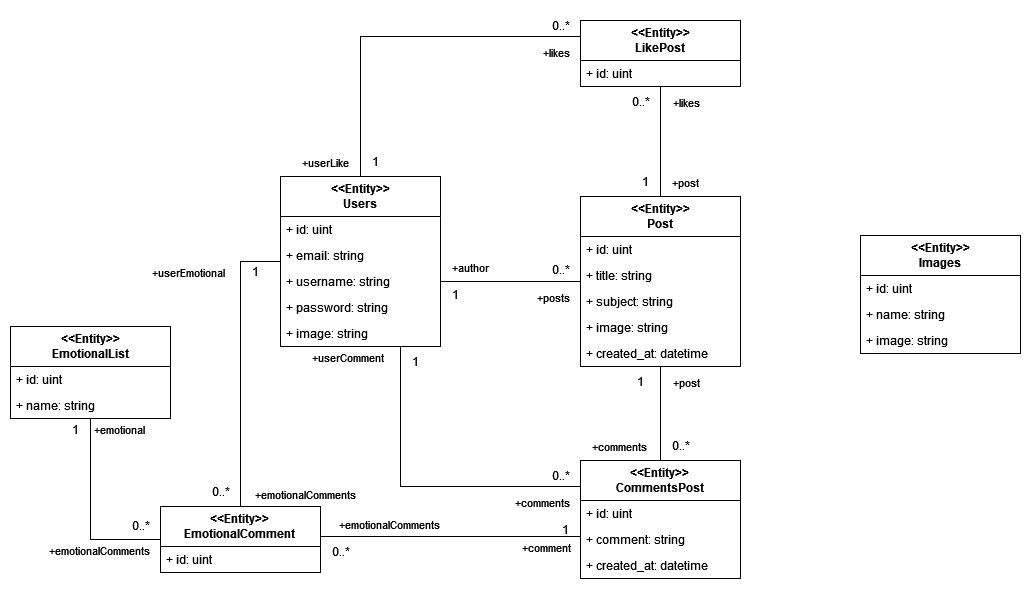

The diagram above was exported from draw.io. Its source (the exported page's mxGraphModel, read from the mxfile embedded in the PNG):
<mxGraphModel dx="1260" dy="561" grid="1" gridSize="10" guides="1" tooltips="1" connect="1" arrows="1" fold="1" page="1" pageScale="1" pageWidth="1100" pageHeight="850" math="0" shadow="0">
  <root>
    <mxCell id="0" />
    <mxCell id="1" parent="0" />
    <mxCell id="Nb6hDdvGn1b4JFuF4iZg-9" value="&lt;div&gt;&lt;b&gt;&amp;lt;&amp;lt;Entity&amp;gt;&amp;gt;&lt;/b&gt;&lt;/div&gt;&lt;div&gt;&lt;b&gt;Users&lt;/b&gt;&lt;/div&gt;" style="swimlane;fontStyle=0;childLayout=stackLayout;horizontal=1;startSize=40;fillColor=none;horizontalStack=0;resizeParent=1;resizeParentMax=0;resizeLast=0;collapsible=1;marginBottom=0;whiteSpace=wrap;html=1;" parent="1" vertex="1">
      <mxGeometry x="400" y="280" width="160" height="170" as="geometry" />
    </mxCell>
    <mxCell id="Nb6hDdvGn1b4JFuF4iZg-10" value="+ id: uint" style="text;strokeColor=none;fillColor=none;align=left;verticalAlign=top;spacingLeft=4;spacingRight=4;overflow=hidden;rotatable=0;points=[[0,0.5],[1,0.5]];portConstraint=eastwest;whiteSpace=wrap;html=1;" parent="Nb6hDdvGn1b4JFuF4iZg-9" vertex="1">
      <mxGeometry y="40" width="160" height="26" as="geometry" />
    </mxCell>
    <mxCell id="Nb6hDdvGn1b4JFuF4iZg-19" value="+ email: string" style="text;strokeColor=none;fillColor=none;align=left;verticalAlign=top;spacingLeft=4;spacingRight=4;overflow=hidden;rotatable=0;points=[[0,0.5],[1,0.5]];portConstraint=eastwest;whiteSpace=wrap;html=1;" parent="Nb6hDdvGn1b4JFuF4iZg-9" vertex="1">
      <mxGeometry y="66" width="160" height="26" as="geometry" />
    </mxCell>
    <mxCell id="Nb6hDdvGn1b4JFuF4iZg-11" value="+ username: string" style="text;strokeColor=none;fillColor=none;align=left;verticalAlign=top;spacingLeft=4;spacingRight=4;overflow=hidden;rotatable=0;points=[[0,0.5],[1,0.5]];portConstraint=eastwest;whiteSpace=wrap;html=1;" parent="Nb6hDdvGn1b4JFuF4iZg-9" vertex="1">
      <mxGeometry y="92" width="160" height="26" as="geometry" />
    </mxCell>
    <mxCell id="Nb6hDdvGn1b4JFuF4iZg-12" value="+ password: string" style="text;strokeColor=none;fillColor=none;align=left;verticalAlign=top;spacingLeft=4;spacingRight=4;overflow=hidden;rotatable=0;points=[[0,0.5],[1,0.5]];portConstraint=eastwest;whiteSpace=wrap;html=1;" parent="Nb6hDdvGn1b4JFuF4iZg-9" vertex="1">
      <mxGeometry y="118" width="160" height="26" as="geometry" />
    </mxCell>
    <mxCell id="Nb6hDdvGn1b4JFuF4iZg-20" value="+ image: string" style="text;strokeColor=none;fillColor=none;align=left;verticalAlign=top;spacingLeft=4;spacingRight=4;overflow=hidden;rotatable=0;points=[[0,0.5],[1,0.5]];portConstraint=eastwest;whiteSpace=wrap;html=1;" parent="Nb6hDdvGn1b4JFuF4iZg-9" vertex="1">
      <mxGeometry y="144" width="160" height="26" as="geometry" />
    </mxCell>
    <mxCell id="Nb6hDdvGn1b4JFuF4iZg-13" value="&lt;div&gt;&lt;b&gt;&amp;lt;&amp;lt;Entity&amp;gt;&amp;gt;&lt;/b&gt;&lt;/div&gt;&lt;div&gt;&lt;b&gt;Post&lt;/b&gt;&lt;/div&gt;" style="swimlane;fontStyle=0;childLayout=stackLayout;horizontal=1;startSize=40;fillColor=none;horizontalStack=0;resizeParent=1;resizeParentMax=0;resizeLast=0;collapsible=1;marginBottom=0;whiteSpace=wrap;html=1;" parent="1" vertex="1">
      <mxGeometry x="700" y="300" width="160" height="170" as="geometry" />
    </mxCell>
    <mxCell id="Nb6hDdvGn1b4JFuF4iZg-14" value="+ id: uint" style="text;strokeColor=none;fillColor=none;align=left;verticalAlign=top;spacingLeft=4;spacingRight=4;overflow=hidden;rotatable=0;points=[[0,0.5],[1,0.5]];portConstraint=eastwest;whiteSpace=wrap;html=1;" parent="Nb6hDdvGn1b4JFuF4iZg-13" vertex="1">
      <mxGeometry y="40" width="160" height="26" as="geometry" />
    </mxCell>
    <mxCell id="Nb6hDdvGn1b4JFuF4iZg-15" value="+ title: string" style="text;strokeColor=none;fillColor=none;align=left;verticalAlign=top;spacingLeft=4;spacingRight=4;overflow=hidden;rotatable=0;points=[[0,0.5],[1,0.5]];portConstraint=eastwest;whiteSpace=wrap;html=1;" parent="Nb6hDdvGn1b4JFuF4iZg-13" vertex="1">
      <mxGeometry y="66" width="160" height="26" as="geometry" />
    </mxCell>
    <mxCell id="Nb6hDdvGn1b4JFuF4iZg-21" value="+ subject: string" style="text;strokeColor=none;fillColor=none;align=left;verticalAlign=top;spacingLeft=4;spacingRight=4;overflow=hidden;rotatable=0;points=[[0,0.5],[1,0.5]];portConstraint=eastwest;whiteSpace=wrap;html=1;" parent="Nb6hDdvGn1b4JFuF4iZg-13" vertex="1">
      <mxGeometry y="92" width="160" height="26" as="geometry" />
    </mxCell>
    <mxCell id="Nb6hDdvGn1b4JFuF4iZg-49" value="+ image: string" style="text;strokeColor=none;fillColor=none;align=left;verticalAlign=top;spacingLeft=4;spacingRight=4;overflow=hidden;rotatable=0;points=[[0,0.5],[1,0.5]];portConstraint=eastwest;whiteSpace=wrap;html=1;" parent="Nb6hDdvGn1b4JFuF4iZg-13" vertex="1">
      <mxGeometry y="118" width="160" height="26" as="geometry" />
    </mxCell>
    <mxCell id="Nb6hDdvGn1b4JFuF4iZg-17" value="+ created_at: datetime" style="text;strokeColor=none;fillColor=none;align=left;verticalAlign=top;spacingLeft=4;spacingRight=4;overflow=hidden;rotatable=0;points=[[0,0.5],[1,0.5]];portConstraint=eastwest;whiteSpace=wrap;html=1;" parent="Nb6hDdvGn1b4JFuF4iZg-13" vertex="1">
      <mxGeometry y="144" width="160" height="26" as="geometry" />
    </mxCell>
    <mxCell id="Nb6hDdvGn1b4JFuF4iZg-22" value="&lt;div&gt;&lt;b&gt;&amp;lt;&amp;lt;Entity&amp;gt;&amp;gt;&lt;/b&gt;&lt;/div&gt;&lt;div&gt;&lt;b&gt;LikePost&lt;br&gt;&lt;/b&gt;&lt;/div&gt;" style="swimlane;fontStyle=0;childLayout=stackLayout;horizontal=1;startSize=40;fillColor=none;horizontalStack=0;resizeParent=1;resizeParentMax=0;resizeLast=0;collapsible=1;marginBottom=0;whiteSpace=wrap;html=1;" parent="1" vertex="1">
      <mxGeometry x="700" y="124" width="160" height="66" as="geometry" />
    </mxCell>
    <mxCell id="Nb6hDdvGn1b4JFuF4iZg-23" value="+ id: uint" style="text;strokeColor=none;fillColor=none;align=left;verticalAlign=top;spacingLeft=4;spacingRight=4;overflow=hidden;rotatable=0;points=[[0,0.5],[1,0.5]];portConstraint=eastwest;whiteSpace=wrap;html=1;" parent="Nb6hDdvGn1b4JFuF4iZg-22" vertex="1">
      <mxGeometry y="40" width="160" height="26" as="geometry" />
    </mxCell>
    <mxCell id="Nb6hDdvGn1b4JFuF4iZg-28" value="" style="endArrow=none;html=1;rounded=0;exitX=1;exitY=0.5;exitDx=0;exitDy=0;" parent="1" source="Nb6hDdvGn1b4JFuF4iZg-11" target="Nb6hDdvGn1b4JFuF4iZg-13" edge="1">
      <mxGeometry relative="1" as="geometry">
        <mxPoint x="630" y="270" as="sourcePoint" />
        <mxPoint x="790" y="270" as="targetPoint" />
      </mxGeometry>
    </mxCell>
    <mxCell id="Nb6hDdvGn1b4JFuF4iZg-29" value="+author" style="edgeLabel;resizable=0;html=1;align=left;verticalAlign=bottom;" parent="Nb6hDdvGn1b4JFuF4iZg-28" connectable="0" vertex="1">
      <mxGeometry x="-1" relative="1" as="geometry">
        <mxPoint x="10" y="-5" as="offset" />
      </mxGeometry>
    </mxCell>
    <mxCell id="Nb6hDdvGn1b4JFuF4iZg-30" value="+posts" style="edgeLabel;resizable=0;html=1;align=right;verticalAlign=bottom;" parent="Nb6hDdvGn1b4JFuF4iZg-28" connectable="0" vertex="1">
      <mxGeometry x="1" relative="1" as="geometry">
        <mxPoint x="-10" y="25" as="offset" />
      </mxGeometry>
    </mxCell>
    <mxCell id="Nb6hDdvGn1b4JFuF4iZg-31" value="1" style="text;html=1;align=center;verticalAlign=middle;resizable=0;points=[];autosize=1;strokeColor=none;fillColor=none;" parent="1" vertex="1">
      <mxGeometry x="560" y="383" width="30" height="30" as="geometry" />
    </mxCell>
    <mxCell id="Nb6hDdvGn1b4JFuF4iZg-32" value="0..*" style="text;html=1;align=center;verticalAlign=middle;resizable=0;points=[];autosize=1;strokeColor=none;fillColor=none;" parent="1" vertex="1">
      <mxGeometry x="660" y="358" width="40" height="30" as="geometry" />
    </mxCell>
    <mxCell id="Nb6hDdvGn1b4JFuF4iZg-33" value="&lt;div&gt;&lt;b&gt;&amp;lt;&amp;lt;Entity&amp;gt;&amp;gt;&lt;/b&gt;&lt;/div&gt;&lt;div&gt;&lt;b&gt;CommentsPost&lt;br&gt;&lt;/b&gt;&lt;/div&gt;" style="swimlane;fontStyle=0;childLayout=stackLayout;horizontal=1;startSize=40;fillColor=none;horizontalStack=0;resizeParent=1;resizeParentMax=0;resizeLast=0;collapsible=1;marginBottom=0;whiteSpace=wrap;html=1;" parent="1" vertex="1">
      <mxGeometry x="700" y="564" width="160" height="118" as="geometry" />
    </mxCell>
    <mxCell id="Nb6hDdvGn1b4JFuF4iZg-34" value="+ id: uint" style="text;strokeColor=none;fillColor=none;align=left;verticalAlign=top;spacingLeft=4;spacingRight=4;overflow=hidden;rotatable=0;points=[[0,0.5],[1,0.5]];portConstraint=eastwest;whiteSpace=wrap;html=1;" parent="Nb6hDdvGn1b4JFuF4iZg-33" vertex="1">
      <mxGeometry y="40" width="160" height="26" as="geometry" />
    </mxCell>
    <mxCell id="Nb6hDdvGn1b4JFuF4iZg-35" value="+ comment: string" style="text;strokeColor=none;fillColor=none;align=left;verticalAlign=top;spacingLeft=4;spacingRight=4;overflow=hidden;rotatable=0;points=[[0,0.5],[1,0.5]];portConstraint=eastwest;whiteSpace=wrap;html=1;" parent="Nb6hDdvGn1b4JFuF4iZg-33" vertex="1">
      <mxGeometry y="66" width="160" height="26" as="geometry" />
    </mxCell>
    <mxCell id="Nb6hDdvGn1b4JFuF4iZg-37" value="+ created_at: datetime" style="text;strokeColor=none;fillColor=none;align=left;verticalAlign=top;spacingLeft=4;spacingRight=4;overflow=hidden;rotatable=0;points=[[0,0.5],[1,0.5]];portConstraint=eastwest;whiteSpace=wrap;html=1;" parent="Nb6hDdvGn1b4JFuF4iZg-33" vertex="1">
      <mxGeometry y="92" width="160" height="26" as="geometry" />
    </mxCell>
    <mxCell id="Nb6hDdvGn1b4JFuF4iZg-38" value="" style="endArrow=none;html=1;rounded=0;exitX=0.5;exitY=0;exitDx=0;exitDy=0;edgeStyle=orthogonalEdgeStyle;" parent="1" source="Nb6hDdvGn1b4JFuF4iZg-9" target="Nb6hDdvGn1b4JFuF4iZg-22" edge="1">
      <mxGeometry relative="1" as="geometry">
        <mxPoint x="570" y="395" as="sourcePoint" />
        <mxPoint x="810" y="395" as="targetPoint" />
        <Array as="points">
          <mxPoint x="480" y="140" />
        </Array>
      </mxGeometry>
    </mxCell>
    <mxCell id="Nb6hDdvGn1b4JFuF4iZg-39" value="+userLike" style="edgeLabel;resizable=0;html=1;align=left;verticalAlign=bottom;" parent="Nb6hDdvGn1b4JFuF4iZg-38" connectable="0" vertex="1">
      <mxGeometry x="-1" relative="1" as="geometry">
        <mxPoint x="-60" y="-5" as="offset" />
      </mxGeometry>
    </mxCell>
    <mxCell id="Nb6hDdvGn1b4JFuF4iZg-40" value="+likes" style="edgeLabel;resizable=0;html=1;align=right;verticalAlign=bottom;" parent="Nb6hDdvGn1b4JFuF4iZg-38" connectable="0" vertex="1">
      <mxGeometry x="1" relative="1" as="geometry">
        <mxPoint x="-10" y="25" as="offset" />
      </mxGeometry>
    </mxCell>
    <mxCell id="Nb6hDdvGn1b4JFuF4iZg-41" value="1" style="text;html=1;align=center;verticalAlign=middle;resizable=0;points=[];autosize=1;strokeColor=none;fillColor=none;" parent="1" vertex="1">
      <mxGeometry x="480" y="250" width="30" height="30" as="geometry" />
    </mxCell>
    <mxCell id="Nb6hDdvGn1b4JFuF4iZg-42" value="0..*" style="text;html=1;align=center;verticalAlign=middle;resizable=0;points=[];autosize=1;strokeColor=none;fillColor=none;" parent="1" vertex="1">
      <mxGeometry x="660" y="114" width="40" height="30" as="geometry" />
    </mxCell>
    <mxCell id="Nb6hDdvGn1b4JFuF4iZg-43" value="" style="endArrow=none;html=1;rounded=0;edgeStyle=orthogonalEdgeStyle;" parent="1" source="Nb6hDdvGn1b4JFuF4iZg-13" target="Nb6hDdvGn1b4JFuF4iZg-22" edge="1">
      <mxGeometry relative="1" as="geometry">
        <mxPoint x="390" y="294" as="sourcePoint" />
        <mxPoint x="510" y="87" as="targetPoint" />
        <Array as="points">
          <mxPoint x="780" y="144" />
        </Array>
      </mxGeometry>
    </mxCell>
    <mxCell id="Nb6hDdvGn1b4JFuF4iZg-44" value="+post" style="edgeLabel;resizable=0;html=1;align=left;verticalAlign=bottom;" parent="Nb6hDdvGn1b4JFuF4iZg-43" connectable="0" vertex="1">
      <mxGeometry x="-1" relative="1" as="geometry">
        <mxPoint x="10" y="-5" as="offset" />
      </mxGeometry>
    </mxCell>
    <mxCell id="Nb6hDdvGn1b4JFuF4iZg-45" value="+likes" style="edgeLabel;resizable=0;html=1;align=right;verticalAlign=bottom;" parent="Nb6hDdvGn1b4JFuF4iZg-43" connectable="0" vertex="1">
      <mxGeometry x="1" relative="1" as="geometry">
        <mxPoint x="40" y="25" as="offset" />
      </mxGeometry>
    </mxCell>
    <mxCell id="Nb6hDdvGn1b4JFuF4iZg-47" value="0..*" style="text;html=1;align=center;verticalAlign=middle;resizable=0;points=[];autosize=1;strokeColor=none;fillColor=none;" parent="1" vertex="1">
      <mxGeometry x="740" y="190" width="40" height="30" as="geometry" />
    </mxCell>
    <mxCell id="Nb6hDdvGn1b4JFuF4iZg-48" value="1" style="text;html=1;align=center;verticalAlign=middle;resizable=0;points=[];autosize=1;strokeColor=none;fillColor=none;" parent="1" vertex="1">
      <mxGeometry x="750" y="270" width="30" height="30" as="geometry" />
    </mxCell>
    <mxCell id="Nb6hDdvGn1b4JFuF4iZg-50" value="" style="endArrow=none;html=1;rounded=0;" parent="1" source="Nb6hDdvGn1b4JFuF4iZg-33" target="Nb6hDdvGn1b4JFuF4iZg-13" edge="1">
      <mxGeometry relative="1" as="geometry">
        <mxPoint x="790" y="301" as="sourcePoint" />
        <mxPoint x="790" y="200" as="targetPoint" />
      </mxGeometry>
    </mxCell>
    <mxCell id="Nb6hDdvGn1b4JFuF4iZg-51" value="+comments" style="edgeLabel;resizable=0;html=1;align=left;verticalAlign=bottom;" parent="Nb6hDdvGn1b4JFuF4iZg-50" connectable="0" vertex="1">
      <mxGeometry x="-1" relative="1" as="geometry">
        <mxPoint x="-70" y="-5" as="offset" />
      </mxGeometry>
    </mxCell>
    <mxCell id="Nb6hDdvGn1b4JFuF4iZg-52" value="+post" style="edgeLabel;resizable=0;html=1;align=right;verticalAlign=bottom;" parent="Nb6hDdvGn1b4JFuF4iZg-50" connectable="0" vertex="1">
      <mxGeometry x="1" relative="1" as="geometry">
        <mxPoint x="40" y="25" as="offset" />
      </mxGeometry>
    </mxCell>
    <mxCell id="Nb6hDdvGn1b4JFuF4iZg-53" value="1" style="text;html=1;align=center;verticalAlign=middle;resizable=0;points=[];autosize=1;strokeColor=none;fillColor=none;" parent="1" vertex="1">
      <mxGeometry x="745" y="470" width="30" height="30" as="geometry" />
    </mxCell>
    <mxCell id="Nb6hDdvGn1b4JFuF4iZg-54" value="0..*" style="text;html=1;align=center;verticalAlign=middle;resizable=0;points=[];autosize=1;strokeColor=none;fillColor=none;" parent="1" vertex="1">
      <mxGeometry x="780" y="534" width="40" height="30" as="geometry" />
    </mxCell>
    <mxCell id="Nb6hDdvGn1b4JFuF4iZg-55" value="" style="endArrow=none;html=1;rounded=0;edgeStyle=orthogonalEdgeStyle;" parent="1" source="Nb6hDdvGn1b4JFuF4iZg-9" target="Nb6hDdvGn1b4JFuF4iZg-33" edge="1">
      <mxGeometry relative="1" as="geometry">
        <mxPoint x="490" y="290" as="sourcePoint" />
        <mxPoint x="810" y="150" as="targetPoint" />
        <Array as="points">
          <mxPoint x="520" y="590" />
        </Array>
      </mxGeometry>
    </mxCell>
    <mxCell id="Nb6hDdvGn1b4JFuF4iZg-56" value="+userComment" style="edgeLabel;resizable=0;html=1;align=left;verticalAlign=bottom;" parent="Nb6hDdvGn1b4JFuF4iZg-55" connectable="0" vertex="1">
      <mxGeometry x="-1" relative="1" as="geometry">
        <mxPoint x="-90" y="20" as="offset" />
      </mxGeometry>
    </mxCell>
    <mxCell id="Nb6hDdvGn1b4JFuF4iZg-57" value="+comments" style="edgeLabel;resizable=0;html=1;align=right;verticalAlign=bottom;" parent="Nb6hDdvGn1b4JFuF4iZg-55" connectable="0" vertex="1">
      <mxGeometry x="1" relative="1" as="geometry">
        <mxPoint x="-10" y="25" as="offset" />
      </mxGeometry>
    </mxCell>
    <mxCell id="Nb6hDdvGn1b4JFuF4iZg-58" value="1" style="text;html=1;align=center;verticalAlign=middle;resizable=0;points=[];autosize=1;strokeColor=none;fillColor=none;" parent="1" vertex="1">
      <mxGeometry x="520" y="450" width="30" height="30" as="geometry" />
    </mxCell>
    <mxCell id="Nb6hDdvGn1b4JFuF4iZg-59" value="0..*" style="text;html=1;align=center;verticalAlign=middle;resizable=0;points=[];autosize=1;strokeColor=none;fillColor=none;" parent="1" vertex="1">
      <mxGeometry x="660" y="564" width="40" height="30" as="geometry" />
    </mxCell>
    <mxCell id="Nb6hDdvGn1b4JFuF4iZg-60" value="&lt;div&gt;&lt;b&gt;&amp;lt;&amp;lt;Entity&amp;gt;&amp;gt;&lt;/b&gt;&lt;/div&gt;&lt;div&gt;&lt;b&gt;EmotionalList&lt;/b&gt;&lt;/div&gt;" style="swimlane;fontStyle=0;childLayout=stackLayout;horizontal=1;startSize=40;fillColor=none;horizontalStack=0;resizeParent=1;resizeParentMax=0;resizeLast=0;collapsible=1;marginBottom=0;whiteSpace=wrap;html=1;" parent="1" vertex="1">
      <mxGeometry x="130" y="430" width="160" height="92" as="geometry" />
    </mxCell>
    <mxCell id="Nb6hDdvGn1b4JFuF4iZg-61" value="+ id: uint" style="text;strokeColor=none;fillColor=none;align=left;verticalAlign=top;spacingLeft=4;spacingRight=4;overflow=hidden;rotatable=0;points=[[0,0.5],[1,0.5]];portConstraint=eastwest;whiteSpace=wrap;html=1;" parent="Nb6hDdvGn1b4JFuF4iZg-60" vertex="1">
      <mxGeometry y="40" width="160" height="26" as="geometry" />
    </mxCell>
    <mxCell id="Nb6hDdvGn1b4JFuF4iZg-62" value="+ name: string" style="text;strokeColor=none;fillColor=none;align=left;verticalAlign=top;spacingLeft=4;spacingRight=4;overflow=hidden;rotatable=0;points=[[0,0.5],[1,0.5]];portConstraint=eastwest;whiteSpace=wrap;html=1;" parent="Nb6hDdvGn1b4JFuF4iZg-60" vertex="1">
      <mxGeometry y="66" width="160" height="26" as="geometry" />
    </mxCell>
    <mxCell id="Nb6hDdvGn1b4JFuF4iZg-64" value="&lt;div&gt;&lt;b&gt;&amp;lt;&amp;lt;Entity&amp;gt;&amp;gt;&lt;/b&gt;&lt;/div&gt;&lt;div&gt;&lt;b&gt;EmotionalComment&lt;br&gt;&lt;/b&gt;&lt;/div&gt;" style="swimlane;fontStyle=0;childLayout=stackLayout;horizontal=1;startSize=40;fillColor=none;horizontalStack=0;resizeParent=1;resizeParentMax=0;resizeLast=0;collapsible=1;marginBottom=0;whiteSpace=wrap;html=1;" parent="1" vertex="1">
      <mxGeometry x="280" y="610" width="160" height="66" as="geometry" />
    </mxCell>
    <mxCell id="Nb6hDdvGn1b4JFuF4iZg-65" value="+ id: uint" style="text;strokeColor=none;fillColor=none;align=left;verticalAlign=top;spacingLeft=4;spacingRight=4;overflow=hidden;rotatable=0;points=[[0,0.5],[1,0.5]];portConstraint=eastwest;whiteSpace=wrap;html=1;" parent="Nb6hDdvGn1b4JFuF4iZg-64" vertex="1">
      <mxGeometry y="40" width="160" height="26" as="geometry" />
    </mxCell>
    <mxCell id="Nb6hDdvGn1b4JFuF4iZg-66" value="" style="endArrow=none;html=1;rounded=0;edgeStyle=orthogonalEdgeStyle;" parent="1" source="Nb6hDdvGn1b4JFuF4iZg-9" target="Nb6hDdvGn1b4JFuF4iZg-64" edge="1">
      <mxGeometry relative="1" as="geometry">
        <mxPoint x="490" y="460" as="sourcePoint" />
        <mxPoint x="810" y="600" as="targetPoint" />
        <Array as="points">
          <mxPoint x="360" y="365" />
        </Array>
      </mxGeometry>
    </mxCell>
    <mxCell id="Nb6hDdvGn1b4JFuF4iZg-67" value="+userEmotional" style="edgeLabel;resizable=0;html=1;align=left;verticalAlign=bottom;" parent="Nb6hDdvGn1b4JFuF4iZg-66" connectable="0" vertex="1">
      <mxGeometry x="-1" relative="1" as="geometry">
        <mxPoint x="-130" y="20" as="offset" />
      </mxGeometry>
    </mxCell>
    <mxCell id="Nb6hDdvGn1b4JFuF4iZg-68" value="+emotionalComments" style="edgeLabel;resizable=0;html=1;align=right;verticalAlign=bottom;" parent="Nb6hDdvGn1b4JFuF4iZg-66" connectable="0" vertex="1">
      <mxGeometry x="1" relative="1" as="geometry">
        <mxPoint x="116" y="-3" as="offset" />
      </mxGeometry>
    </mxCell>
    <mxCell id="Nb6hDdvGn1b4JFuF4iZg-69" value="1" style="text;html=1;align=center;verticalAlign=middle;resizable=0;points=[];autosize=1;strokeColor=none;fillColor=none;" parent="1" vertex="1">
      <mxGeometry x="360" y="360" width="30" height="30" as="geometry" />
    </mxCell>
    <mxCell id="Nb6hDdvGn1b4JFuF4iZg-70" value="0..*" style="text;html=1;align=center;verticalAlign=middle;resizable=0;points=[];autosize=1;strokeColor=none;fillColor=none;" parent="1" vertex="1">
      <mxGeometry x="320" y="580" width="40" height="30" as="geometry" />
    </mxCell>
    <mxCell id="Nb6hDdvGn1b4JFuF4iZg-71" value="" style="endArrow=none;html=1;rounded=0;edgeStyle=orthogonalEdgeStyle;" parent="1" source="Nb6hDdvGn1b4JFuF4iZg-33" target="Nb6hDdvGn1b4JFuF4iZg-64" edge="1">
      <mxGeometry relative="1" as="geometry">
        <mxPoint x="410" y="375" as="sourcePoint" />
        <mxPoint x="370" y="620" as="targetPoint" />
        <Array as="points">
          <mxPoint x="530" y="640" />
          <mxPoint x="530" y="640" />
        </Array>
      </mxGeometry>
    </mxCell>
    <mxCell id="Nb6hDdvGn1b4JFuF4iZg-72" value="+comment" style="edgeLabel;resizable=0;html=1;align=left;verticalAlign=bottom;" parent="Nb6hDdvGn1b4JFuF4iZg-71" connectable="0" vertex="1">
      <mxGeometry x="-1" relative="1" as="geometry">
        <mxPoint x="-60" y="20" as="offset" />
      </mxGeometry>
    </mxCell>
    <mxCell id="Nb6hDdvGn1b4JFuF4iZg-73" value="+emotionalComments" style="edgeLabel;resizable=0;html=1;align=right;verticalAlign=bottom;" parent="Nb6hDdvGn1b4JFuF4iZg-71" connectable="0" vertex="1">
      <mxGeometry x="1" relative="1" as="geometry">
        <mxPoint x="120" y="-3" as="offset" />
      </mxGeometry>
    </mxCell>
    <mxCell id="Nb6hDdvGn1b4JFuF4iZg-74" value="0..*" style="text;html=1;align=center;verticalAlign=middle;resizable=0;points=[];autosize=1;strokeColor=none;fillColor=none;" parent="1" vertex="1">
      <mxGeometry x="440" y="640" width="40" height="30" as="geometry" />
    </mxCell>
    <mxCell id="Nb6hDdvGn1b4JFuF4iZg-75" value="1" style="text;html=1;align=center;verticalAlign=middle;resizable=0;points=[];autosize=1;strokeColor=none;fillColor=none;" parent="1" vertex="1">
      <mxGeometry x="670" y="618" width="30" height="30" as="geometry" />
    </mxCell>
    <mxCell id="Nb6hDdvGn1b4JFuF4iZg-76" value="" style="endArrow=none;html=1;rounded=0;edgeStyle=orthogonalEdgeStyle;" parent="1" source="Nb6hDdvGn1b4JFuF4iZg-60" target="Nb6hDdvGn1b4JFuF4iZg-64" edge="1">
      <mxGeometry relative="1" as="geometry">
        <mxPoint x="410" y="375" as="sourcePoint" />
        <mxPoint x="370" y="620" as="targetPoint" />
        <Array as="points">
          <mxPoint x="210" y="643" />
        </Array>
      </mxGeometry>
    </mxCell>
    <mxCell id="Nb6hDdvGn1b4JFuF4iZg-77" value="+emotional" style="edgeLabel;resizable=0;html=1;align=left;verticalAlign=bottom;" parent="Nb6hDdvGn1b4JFuF4iZg-76" connectable="0" vertex="1">
      <mxGeometry x="-1" relative="1" as="geometry">
        <mxPoint x="2" y="20" as="offset" />
      </mxGeometry>
    </mxCell>
    <mxCell id="Nb6hDdvGn1b4JFuF4iZg-78" value="+emotionalComments" style="edgeLabel;resizable=0;html=1;align=right;verticalAlign=bottom;" parent="Nb6hDdvGn1b4JFuF4iZg-76" connectable="0" vertex="1">
      <mxGeometry x="1" relative="1" as="geometry">
        <mxPoint x="-10" y="20" as="offset" />
      </mxGeometry>
    </mxCell>
    <mxCell id="Nb6hDdvGn1b4JFuF4iZg-79" value="0..*" style="text;html=1;align=center;verticalAlign=middle;resizable=0;points=[];autosize=1;strokeColor=none;fillColor=none;" parent="1" vertex="1">
      <mxGeometry x="240" y="614" width="40" height="30" as="geometry" />
    </mxCell>
    <mxCell id="Nb6hDdvGn1b4JFuF4iZg-80" value="1" style="text;html=1;align=center;verticalAlign=middle;resizable=0;points=[];autosize=1;strokeColor=none;fillColor=none;" parent="1" vertex="1">
      <mxGeometry x="180" y="518" width="30" height="30" as="geometry" />
    </mxCell>
    <mxCell id="v1dwDIqsqpc9T5nP0S4u-1" value="&lt;div&gt;&lt;b&gt;&amp;lt;&amp;lt;Entity&amp;gt;&amp;gt;&lt;/b&gt;&lt;/div&gt;&lt;div&gt;&lt;b&gt;Images&lt;br&gt;&lt;/b&gt;&lt;/div&gt;" style="swimlane;fontStyle=0;childLayout=stackLayout;horizontal=1;startSize=40;fillColor=none;horizontalStack=0;resizeParent=1;resizeParentMax=0;resizeLast=0;collapsible=1;marginBottom=0;whiteSpace=wrap;html=1;" parent="1" vertex="1">
      <mxGeometry x="980" y="339" width="160" height="118" as="geometry" />
    </mxCell>
    <mxCell id="v1dwDIqsqpc9T5nP0S4u-2" value="+ id: uint" style="text;strokeColor=none;fillColor=none;align=left;verticalAlign=top;spacingLeft=4;spacingRight=4;overflow=hidden;rotatable=0;points=[[0,0.5],[1,0.5]];portConstraint=eastwest;whiteSpace=wrap;html=1;" parent="v1dwDIqsqpc9T5nP0S4u-1" vertex="1">
      <mxGeometry y="40" width="160" height="26" as="geometry" />
    </mxCell>
    <mxCell id="v1dwDIqsqpc9T5nP0S4u-3" value="+ name: string" style="text;strokeColor=none;fillColor=none;align=left;verticalAlign=top;spacingLeft=4;spacingRight=4;overflow=hidden;rotatable=0;points=[[0,0.5],[1,0.5]];portConstraint=eastwest;whiteSpace=wrap;html=1;" parent="v1dwDIqsqpc9T5nP0S4u-1" vertex="1">
      <mxGeometry y="66" width="160" height="26" as="geometry" />
    </mxCell>
    <mxCell id="v1dwDIqsqpc9T5nP0S4u-4" value="+ image: string" style="text;strokeColor=none;fillColor=none;align=left;verticalAlign=top;spacingLeft=4;spacingRight=4;overflow=hidden;rotatable=0;points=[[0,0.5],[1,0.5]];portConstraint=eastwest;whiteSpace=wrap;html=1;" parent="v1dwDIqsqpc9T5nP0S4u-1" vertex="1">
      <mxGeometry y="92" width="160" height="26" as="geometry" />
    </mxCell>
  </root>
</mxGraphModel>